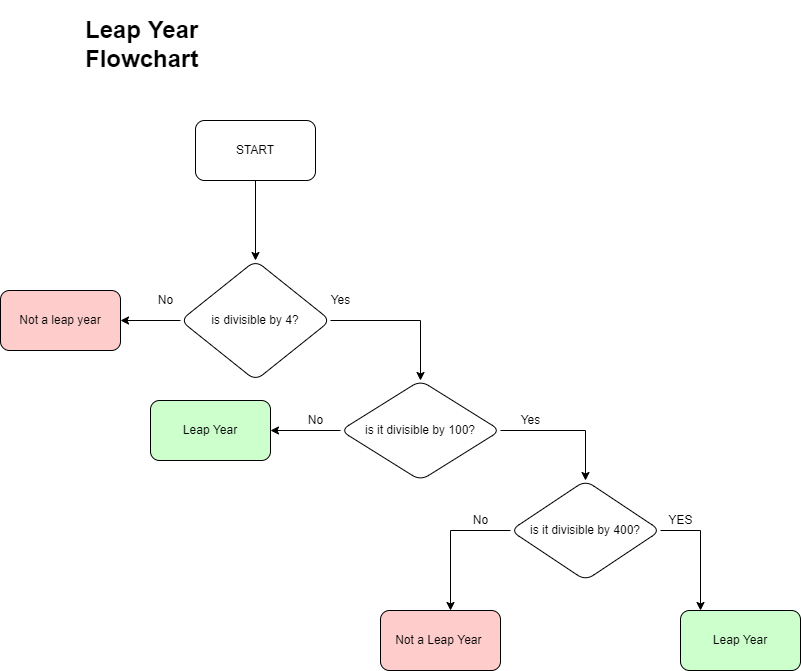

The diagram above was exported from draw.io. Its source (the exported page's mxGraphModel, read from the mxfile embedded in the PNG):
<mxGraphModel dx="1422" dy="882" grid="1" gridSize="10" guides="1" tooltips="1" connect="1" arrows="1" fold="1" page="1" pageScale="1" pageWidth="850" pageHeight="1100" math="0" shadow="0">
  <root>
    <mxCell id="0" />
    <mxCell id="1" parent="0" />
    <mxCell id="BOCrJTZQVa_c47Ntn_sS-24" value="" style="edgeStyle=orthogonalEdgeStyle;rounded=0;orthogonalLoop=1;jettySize=auto;html=1;" edge="1" parent="1" source="BOCrJTZQVa_c47Ntn_sS-4" target="BOCrJTZQVa_c47Ntn_sS-23">
      <mxGeometry relative="1" as="geometry" />
    </mxCell>
    <mxCell id="BOCrJTZQVa_c47Ntn_sS-40" style="edgeStyle=orthogonalEdgeStyle;rounded=0;orthogonalLoop=1;jettySize=auto;html=1;entryX=0.5;entryY=0;entryDx=0;entryDy=0;" edge="1" parent="1" source="BOCrJTZQVa_c47Ntn_sS-4" target="BOCrJTZQVa_c47Ntn_sS-8">
      <mxGeometry relative="1" as="geometry" />
    </mxCell>
    <mxCell id="BOCrJTZQVa_c47Ntn_sS-4" value="is divisible by 4?" style="rhombus;whiteSpace=wrap;html=1;rounded=1;" vertex="1" parent="1">
      <mxGeometry x="190" y="270" width="150" height="120" as="geometry" />
    </mxCell>
    <mxCell id="BOCrJTZQVa_c47Ntn_sS-15" value="" style="edgeStyle=orthogonalEdgeStyle;rounded=0;orthogonalLoop=1;jettySize=auto;html=1;entryX=0.5;entryY=0;entryDx=0;entryDy=0;" edge="1" parent="1" source="BOCrJTZQVa_c47Ntn_sS-8" target="BOCrJTZQVa_c47Ntn_sS-14">
      <mxGeometry relative="1" as="geometry" />
    </mxCell>
    <mxCell id="BOCrJTZQVa_c47Ntn_sS-44" value="" style="edgeStyle=orthogonalEdgeStyle;rounded=0;orthogonalLoop=1;jettySize=auto;html=1;" edge="1" parent="1" source="BOCrJTZQVa_c47Ntn_sS-8" target="BOCrJTZQVa_c47Ntn_sS-43">
      <mxGeometry relative="1" as="geometry" />
    </mxCell>
    <mxCell id="BOCrJTZQVa_c47Ntn_sS-8" value="is it divisible by 100?" style="rhombus;whiteSpace=wrap;html=1;rounded=1;" vertex="1" parent="1">
      <mxGeometry x="350" y="390" width="160" height="100" as="geometry" />
    </mxCell>
    <mxCell id="BOCrJTZQVa_c47Ntn_sS-10" value="Yes" style="text;html=1;align=center;verticalAlign=middle;resizable=0;points=[];autosize=1;strokeColor=none;fillColor=none;" vertex="1" parent="1">
      <mxGeometry x="330" y="300" width="40" height="20" as="geometry" />
    </mxCell>
    <mxCell id="BOCrJTZQVa_c47Ntn_sS-13" value="Yes" style="text;html=1;align=center;verticalAlign=middle;resizable=0;points=[];autosize=1;strokeColor=none;fillColor=none;" vertex="1" parent="1">
      <mxGeometry x="520" y="420" width="40" height="20" as="geometry" />
    </mxCell>
    <mxCell id="BOCrJTZQVa_c47Ntn_sS-18" value="" style="edgeStyle=orthogonalEdgeStyle;rounded=0;orthogonalLoop=1;jettySize=auto;html=1;" edge="1" parent="1" source="BOCrJTZQVa_c47Ntn_sS-14" target="BOCrJTZQVa_c47Ntn_sS-17">
      <mxGeometry relative="1" as="geometry">
        <Array as="points">
          <mxPoint x="710" y="540" />
        </Array>
      </mxGeometry>
    </mxCell>
    <mxCell id="BOCrJTZQVa_c47Ntn_sS-47" value="" style="edgeStyle=orthogonalEdgeStyle;rounded=0;orthogonalLoop=1;jettySize=auto;html=1;" edge="1" parent="1" source="BOCrJTZQVa_c47Ntn_sS-14" target="BOCrJTZQVa_c47Ntn_sS-46">
      <mxGeometry relative="1" as="geometry">
        <Array as="points">
          <mxPoint x="460" y="540" />
        </Array>
      </mxGeometry>
    </mxCell>
    <mxCell id="BOCrJTZQVa_c47Ntn_sS-14" value="is it divisible by 400?" style="rhombus;whiteSpace=wrap;html=1;rounded=1;" vertex="1" parent="1">
      <mxGeometry x="520" y="490" width="150" height="100" as="geometry" />
    </mxCell>
    <mxCell id="BOCrJTZQVa_c47Ntn_sS-16" value="No" style="text;html=1;align=center;verticalAlign=middle;resizable=0;points=[];autosize=1;strokeColor=none;fillColor=none;" vertex="1" parent="1">
      <mxGeometry x="310" y="420" width="30" height="20" as="geometry" />
    </mxCell>
    <mxCell id="BOCrJTZQVa_c47Ntn_sS-17" value="Leap Year" style="whiteSpace=wrap;html=1;rounded=1;fillColor=#CCFFCC;" vertex="1" parent="1">
      <mxGeometry x="690" y="620" width="120" height="60" as="geometry" />
    </mxCell>
    <mxCell id="BOCrJTZQVa_c47Ntn_sS-19" value="YES" style="text;html=1;align=center;verticalAlign=middle;resizable=0;points=[];autosize=1;strokeColor=none;fillColor=none;" vertex="1" parent="1">
      <mxGeometry x="670" y="520" width="40" height="20" as="geometry" />
    </mxCell>
    <mxCell id="BOCrJTZQVa_c47Ntn_sS-23" value="Not a leap year" style="whiteSpace=wrap;html=1;rounded=1;fillColor=#FFCCCC;" vertex="1" parent="1">
      <mxGeometry x="10" y="300" width="120" height="60" as="geometry" />
    </mxCell>
    <mxCell id="BOCrJTZQVa_c47Ntn_sS-25" value="No" style="text;html=1;align=center;verticalAlign=middle;resizable=0;points=[];autosize=1;strokeColor=none;fillColor=none;" vertex="1" parent="1">
      <mxGeometry x="160" y="300" width="30" height="20" as="geometry" />
    </mxCell>
    <mxCell id="BOCrJTZQVa_c47Ntn_sS-27" value="&lt;h1&gt;Leap Year Flowchart&lt;/h1&gt;" style="text;html=1;strokeColor=none;fillColor=none;spacing=5;spacingTop=-20;whiteSpace=wrap;overflow=hidden;rounded=0;" vertex="1" parent="1">
      <mxGeometry x="90" y="20" width="190" height="120" as="geometry" />
    </mxCell>
    <mxCell id="BOCrJTZQVa_c47Ntn_sS-38" value="" style="edgeStyle=orthogonalEdgeStyle;rounded=0;orthogonalLoop=1;jettySize=auto;html=1;" edge="1" parent="1" source="BOCrJTZQVa_c47Ntn_sS-29" target="BOCrJTZQVa_c47Ntn_sS-4">
      <mxGeometry relative="1" as="geometry" />
    </mxCell>
    <mxCell id="BOCrJTZQVa_c47Ntn_sS-29" value="START" style="rounded=1;whiteSpace=wrap;html=1;" vertex="1" parent="1">
      <mxGeometry x="205" y="130" width="120" height="60" as="geometry" />
    </mxCell>
    <mxCell id="BOCrJTZQVa_c47Ntn_sS-43" value="Leap Year" style="whiteSpace=wrap;html=1;rounded=1;fillColor=#CCFFCC;" vertex="1" parent="1">
      <mxGeometry x="160" y="410" width="120" height="60" as="geometry" />
    </mxCell>
    <mxCell id="BOCrJTZQVa_c47Ntn_sS-46" value="Not a Leap Year&amp;nbsp;" style="whiteSpace=wrap;html=1;rounded=1;fillColor=#FFCCCC;" vertex="1" parent="1">
      <mxGeometry x="390" y="620" width="120" height="60" as="geometry" />
    </mxCell>
    <mxCell id="BOCrJTZQVa_c47Ntn_sS-48" value="No" style="text;html=1;align=center;verticalAlign=middle;resizable=0;points=[];autosize=1;strokeColor=none;fillColor=none;" vertex="1" parent="1">
      <mxGeometry x="475" y="520" width="30" height="20" as="geometry" />
    </mxCell>
  </root>
</mxGraphModel>